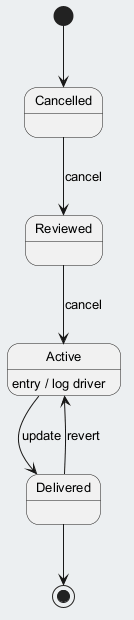

The diagram above was rendered by PlantUML. Its source (embedded in the PNG):
@startuml
skinparam backgroundColor #ECEFF1
skinparam classBackgroundColor #FFFFFF
skinparam classBorderColor #455A64
skinparam defaultFontSize 13
[*] --> Cancelled
Cancelled --> Reviewed : cancel
Reviewed --> Active : cancel
Active --> Delivered : update
Active : entry / log driver
Delivered --> Active : revert
Delivered --> [*]
@enduml